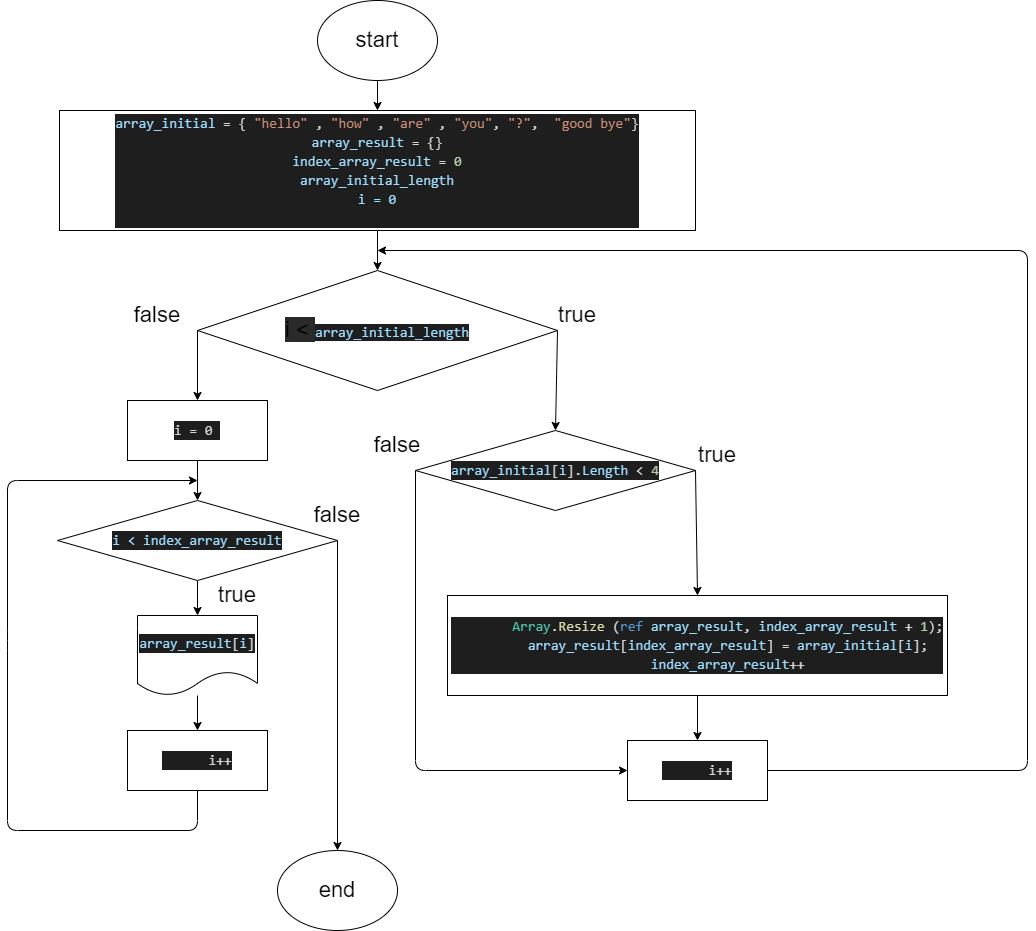

The diagram above was exported from draw.io. Its source (the exported page's mxGraphModel, read from the mxfile embedded in the PNG):
<mxGraphModel dx="1758" dy="1921" grid="1" gridSize="10" guides="1" tooltips="1" connect="1" arrows="1" fold="1" page="1" pageScale="1" pageWidth="827" pageHeight="1169" math="0" shadow="0">
  <root>
    <mxCell id="0" />
    <mxCell id="1" parent="0" />
    <mxCell id="4" value="" style="edgeStyle=none;html=1;fontSize=22;strokeWidth=1;startArrow=none;" parent="1" edge="1">
      <mxGeometry relative="1" as="geometry">
        <mxPoint x="390" y="170" as="targetPoint" />
        <mxPoint x="390" y="170" as="sourcePoint" />
      </mxGeometry>
    </mxCell>
    <mxCell id="57" style="edgeStyle=none;html=1;exitX=0.5;exitY=1;exitDx=0;exitDy=0;entryX=0.5;entryY=0;entryDx=0;entryDy=0;" edge="1" parent="1" source="2" target="21">
      <mxGeometry relative="1" as="geometry" />
    </mxCell>
    <mxCell id="2" value="&lt;font style=&quot;font-size: 22px&quot;&gt;start&lt;/font&gt;" style="ellipse;whiteSpace=wrap;html=1;strokeWidth=1;fontSize=22;" parent="1" vertex="1">
      <mxGeometry x="330" y="-110" width="120" height="80" as="geometry" />
    </mxCell>
    <mxCell id="33" style="edgeStyle=none;html=1;exitX=1;exitY=0.5;exitDx=0;exitDy=0;entryX=0.5;entryY=0;entryDx=0;entryDy=0;" edge="1" parent="1" source="5" target="31">
      <mxGeometry relative="1" as="geometry" />
    </mxCell>
    <mxCell id="47" style="edgeStyle=none;html=1;exitX=0;exitY=0.5;exitDx=0;exitDy=0;" edge="1" parent="1" source="5">
      <mxGeometry relative="1" as="geometry">
        <mxPoint x="210" y="290" as="targetPoint" />
      </mxGeometry>
    </mxCell>
    <mxCell id="5" value="&lt;span style=&quot;background-color: rgb(42 , 42 , 42)&quot;&gt;i &amp;lt;&amp;nbsp;&lt;/span&gt;&lt;span style=&quot;color: rgb(156 , 220 , 254) ; background-color: rgb(30 , 30 , 30) ; font-family: &amp;#34;consolas&amp;#34; , &amp;#34;courier new&amp;#34; , monospace ; font-size: 14px&quot;&gt;array_initial_length&lt;/span&gt;" style="rhombus;whiteSpace=wrap;html=1;rounded=0;strokeWidth=1;fontSize=22;" parent="1" vertex="1">
      <mxGeometry x="210" y="160" width="360" height="120" as="geometry" />
    </mxCell>
    <mxCell id="11" value="true" style="text;html=1;strokeColor=none;fillColor=none;align=center;verticalAlign=middle;whiteSpace=wrap;rounded=0;fontSize=22;" parent="1" vertex="1">
      <mxGeometry x="560" y="190" width="60" height="30" as="geometry" />
    </mxCell>
    <mxCell id="13" value="false" style="text;html=1;strokeColor=none;fillColor=none;align=center;verticalAlign=middle;whiteSpace=wrap;rounded=0;fontSize=22;" parent="1" vertex="1">
      <mxGeometry x="140" y="190" width="60" height="30" as="geometry" />
    </mxCell>
    <mxCell id="29" style="edgeStyle=none;html=1;fontSize=22;" parent="1" source="21" target="5" edge="1">
      <mxGeometry relative="1" as="geometry" />
    </mxCell>
    <mxCell id="21" value="&lt;div style=&quot;color: rgb(212 , 212 , 212) ; background-color: rgb(30 , 30 , 30) ; font-family: &amp;#34;consolas&amp;#34; , &amp;#34;courier new&amp;#34; , monospace ; font-size: 14px ; line-height: 19px&quot;&gt;&lt;div&gt;&lt;div style=&quot;line-height: 19px&quot;&gt;&lt;span style=&quot;color: #9cdcfe&quot;&gt;array_initial&lt;/span&gt; = { &lt;span style=&quot;color: #ce9178&quot;&gt;&quot;hello&quot;&lt;/span&gt; , &lt;span style=&quot;color: #ce9178&quot;&gt;&quot;how&quot;&lt;/span&gt; , &lt;span style=&quot;color: #ce9178&quot;&gt;&quot;are&quot;&lt;/span&gt; , &lt;span style=&quot;color: #ce9178&quot;&gt;&quot;you&quot;&lt;/span&gt;, &lt;span style=&quot;color: #ce9178&quot;&gt;&quot;?&quot;&lt;/span&gt;, &amp;nbsp;&lt;span style=&quot;color: #ce9178&quot;&gt;&quot;good bye&quot;&lt;/span&gt;}&lt;/div&gt;&lt;/div&gt;&lt;div style=&quot;line-height: 19px&quot;&gt;&lt;div style=&quot;font-family: &amp;#34;consolas&amp;#34; , &amp;#34;courier new&amp;#34; , monospace ; line-height: 19px&quot;&gt;&lt;span style=&quot;color: #9cdcfe&quot;&gt;array_result&lt;/span&gt; = {}&lt;/div&gt;&lt;div style=&quot;font-family: &amp;#34;consolas&amp;#34; , &amp;#34;courier new&amp;#34; , monospace ; line-height: 19px&quot;&gt;&lt;div style=&quot;font-family: &amp;#34;consolas&amp;#34; , &amp;#34;courier new&amp;#34; , monospace ; line-height: 19px&quot;&gt;&lt;span style=&quot;color: #9cdcfe&quot;&gt;index_array_result&lt;/span&gt; = &lt;span style=&quot;color: #b5cea8&quot;&gt;0&lt;/span&gt;&lt;/div&gt;&lt;div style=&quot;font-family: &amp;#34;consolas&amp;#34; , &amp;#34;courier new&amp;#34; , monospace ; line-height: 19px&quot;&gt;&lt;div style=&quot;line-height: 19px&quot;&gt;&lt;span style=&quot;color: #9cdcfe&quot;&gt;array_initial_length&lt;/span&gt;&lt;/div&gt;&lt;div style=&quot;line-height: 19px&quot;&gt;&lt;span style=&quot;color: #9cdcfe&quot;&gt;i = 0&lt;/span&gt;&lt;/div&gt;&lt;div style=&quot;line-height: 19px&quot;&gt;&lt;span style=&quot;color: #9cdcfe&quot;&gt;&lt;br&gt;&lt;/span&gt;&lt;/div&gt;&lt;/div&gt;&lt;/div&gt;&lt;/div&gt;&lt;div&gt;&lt;/div&gt;&lt;/div&gt;" style="rounded=0;whiteSpace=wrap;html=1;fontSize=22;" parent="1" vertex="1">
      <mxGeometry x="72" width="636" height="120" as="geometry" />
    </mxCell>
    <mxCell id="42" style="edgeStyle=none;html=1;exitX=1;exitY=0.5;exitDx=0;exitDy=0;entryX=0.5;entryY=0;entryDx=0;entryDy=0;" edge="1" parent="1" source="31" target="32">
      <mxGeometry relative="1" as="geometry" />
    </mxCell>
    <mxCell id="43" style="edgeStyle=none;html=1;exitX=0;exitY=0.5;exitDx=0;exitDy=0;entryX=0;entryY=0.5;entryDx=0;entryDy=0;" edge="1" parent="1" source="31" target="41">
      <mxGeometry relative="1" as="geometry">
        <Array as="points">
          <mxPoint x="428" y="660" />
        </Array>
      </mxGeometry>
    </mxCell>
    <mxCell id="31" value="&lt;div style=&quot;color: rgb(212 , 212 , 212) ; background-color: rgb(30 , 30 , 30) ; font-family: &amp;#34;consolas&amp;#34; , &amp;#34;courier new&amp;#34; , monospace ; font-size: 14px ; line-height: 19px&quot;&gt;&lt;span style=&quot;color: #9cdcfe&quot;&gt;array_initial&lt;/span&gt;[&lt;span style=&quot;color: #9cdcfe&quot;&gt;i&lt;/span&gt;].&lt;span style=&quot;color: #9cdcfe&quot;&gt;Length&lt;/span&gt; &amp;lt; &lt;span style=&quot;color: #b5cea8&quot;&gt;4&lt;/span&gt;&lt;/div&gt;" style="rhombus;whiteSpace=wrap;html=1;" vertex="1" parent="1">
      <mxGeometry x="428" y="320" width="280" height="80" as="geometry" />
    </mxCell>
    <mxCell id="46" style="edgeStyle=none;html=1;exitX=0.5;exitY=1;exitDx=0;exitDy=0;" edge="1" parent="1" source="32" target="41">
      <mxGeometry relative="1" as="geometry" />
    </mxCell>
    <mxCell id="32" value="&lt;div style=&quot;color: rgb(212 , 212 , 212) ; background-color: rgb(30 , 30 , 30) ; font-family: &amp;#34;consolas&amp;#34; , &amp;#34;courier new&amp;#34; , monospace ; font-size: 14px ; line-height: 19px&quot;&gt;&lt;div&gt;&amp;nbsp; &amp;nbsp; &amp;nbsp; &amp;nbsp; &lt;span style=&quot;color: #4ec9b0&quot;&gt;Array&lt;/span&gt;.&lt;span style=&quot;color: #dcdcaa&quot;&gt;Resize&lt;/span&gt; (&lt;span style=&quot;color: #569cd6&quot;&gt;ref&lt;/span&gt; &lt;span style=&quot;color: #9cdcfe&quot;&gt;array_result&lt;/span&gt;, &lt;span style=&quot;color: #9cdcfe&quot;&gt;index_array_result&lt;/span&gt; + &lt;span style=&quot;color: #b5cea8&quot;&gt;1&lt;/span&gt;);&lt;/div&gt;&lt;div&gt;&amp;nbsp; &amp;nbsp; &amp;nbsp; &amp;nbsp; &lt;span style=&quot;color: #9cdcfe&quot;&gt;array_result&lt;/span&gt;[&lt;span style=&quot;color: #9cdcfe&quot;&gt;index_array_result&lt;/span&gt;] = &lt;span style=&quot;color: #9cdcfe&quot;&gt;array_initial&lt;/span&gt;[&lt;span style=&quot;color: #9cdcfe&quot;&gt;i&lt;/span&gt;];&lt;/div&gt;&lt;div&gt;&amp;nbsp; &amp;nbsp; &amp;nbsp; &amp;nbsp; &lt;span style=&quot;color: #9cdcfe&quot;&gt;index_array_result&lt;/span&gt;++&lt;/div&gt;&lt;/div&gt;" style="rounded=0;whiteSpace=wrap;html=1;" vertex="1" parent="1">
      <mxGeometry x="460" y="485" width="500" height="100" as="geometry" />
    </mxCell>
    <mxCell id="36" value="true" style="text;html=1;strokeColor=none;fillColor=none;align=center;verticalAlign=middle;whiteSpace=wrap;rounded=0;fontSize=22;" vertex="1" parent="1">
      <mxGeometry x="700" y="330" width="60" height="30" as="geometry" />
    </mxCell>
    <mxCell id="45" style="edgeStyle=none;html=1;exitX=1;exitY=0.5;exitDx=0;exitDy=0;" edge="1" parent="1" source="41">
      <mxGeometry relative="1" as="geometry">
        <mxPoint x="390" y="140" as="targetPoint" />
        <Array as="points">
          <mxPoint x="1040" y="660" />
          <mxPoint x="1040" y="140" />
        </Array>
      </mxGeometry>
    </mxCell>
    <mxCell id="41" value="&lt;div style=&quot;color: rgb(212 , 212 , 212) ; background-color: rgb(30 , 30 , 30) ; font-family: &amp;#34;consolas&amp;#34; , &amp;#34;courier new&amp;#34; , monospace ; font-size: 14px ; line-height: 19px&quot;&gt;&lt;div&gt;&amp;nbsp; &amp;nbsp; &amp;nbsp; i++&lt;/div&gt;&lt;/div&gt;" style="rounded=0;whiteSpace=wrap;html=1;" vertex="1" parent="1">
      <mxGeometry x="640" y="630" width="140" height="60" as="geometry" />
    </mxCell>
    <mxCell id="44" value="false" style="text;html=1;strokeColor=none;fillColor=none;align=center;verticalAlign=middle;whiteSpace=wrap;rounded=0;fontSize=22;" vertex="1" parent="1">
      <mxGeometry x="380" y="320" width="60" height="30" as="geometry" />
    </mxCell>
    <mxCell id="54" style="edgeStyle=none;html=1;exitX=0.5;exitY=1;exitDx=0;exitDy=0;entryX=0.5;entryY=0;entryDx=0;entryDy=0;" edge="1" parent="1" source="48" target="49">
      <mxGeometry relative="1" as="geometry" />
    </mxCell>
    <mxCell id="48" value="&lt;div style=&quot;color: rgb(212 , 212 , 212) ; background-color: rgb(30 , 30 , 30) ; font-family: &amp;#34;consolas&amp;#34; , &amp;#34;courier new&amp;#34; , monospace ; font-size: 14px ; line-height: 19px&quot;&gt;&lt;div&gt;i = 0&amp;nbsp;&lt;/div&gt;&lt;/div&gt;" style="rounded=0;whiteSpace=wrap;html=1;" vertex="1" parent="1">
      <mxGeometry x="140" y="290" width="140" height="60" as="geometry" />
    </mxCell>
    <mxCell id="52" style="edgeStyle=none;html=1;exitX=0.5;exitY=1;exitDx=0;exitDy=0;entryX=0.5;entryY=0;entryDx=0;entryDy=0;" edge="1" parent="1" source="49" target="51">
      <mxGeometry relative="1" as="geometry" />
    </mxCell>
    <mxCell id="59" style="edgeStyle=none;html=1;exitX=1;exitY=0.5;exitDx=0;exitDy=0;entryX=0.5;entryY=0;entryDx=0;entryDy=0;" edge="1" parent="1" source="49" target="58">
      <mxGeometry relative="1" as="geometry" />
    </mxCell>
    <mxCell id="49" value="&lt;div style=&quot;background-color: rgb(30 , 30 , 30) ; font-family: &amp;#34;consolas&amp;#34; , &amp;#34;courier new&amp;#34; , monospace ; font-size: 14px ; line-height: 19px&quot;&gt;&lt;font color=&quot;#9cdcfe&quot;&gt;i &amp;lt;&amp;nbsp;&lt;/font&gt;&lt;span style=&quot;color: rgb(156 , 220 , 254) ; font-family: &amp;#34;consolas&amp;#34; , &amp;#34;courier new&amp;#34; , monospace&quot;&gt;index_array_result&lt;/span&gt;&lt;/div&gt;" style="rhombus;whiteSpace=wrap;html=1;" vertex="1" parent="1">
      <mxGeometry x="70" y="390" width="280" height="80" as="geometry" />
    </mxCell>
    <mxCell id="56" style="edgeStyle=none;html=1;exitX=0.5;exitY=1;exitDx=0;exitDy=0;" edge="1" parent="1" source="50">
      <mxGeometry relative="1" as="geometry">
        <mxPoint x="210" y="370" as="targetPoint" />
        <Array as="points">
          <mxPoint x="210" y="720" />
          <mxPoint x="20" y="720" />
          <mxPoint x="20" y="530" />
          <mxPoint x="20" y="370" />
        </Array>
      </mxGeometry>
    </mxCell>
    <mxCell id="50" value="&lt;div style=&quot;color: rgb(212 , 212 , 212) ; background-color: rgb(30 , 30 , 30) ; font-family: &amp;#34;consolas&amp;#34; , &amp;#34;courier new&amp;#34; , monospace ; font-size: 14px ; line-height: 19px&quot;&gt;&lt;div&gt;&amp;nbsp; &amp;nbsp; &amp;nbsp; i++&lt;/div&gt;&lt;/div&gt;" style="rounded=0;whiteSpace=wrap;html=1;" vertex="1" parent="1">
      <mxGeometry x="140" y="620" width="140" height="60" as="geometry" />
    </mxCell>
    <mxCell id="53" style="edgeStyle=none;html=1;entryX=0.5;entryY=0;entryDx=0;entryDy=0;" edge="1" parent="1" source="51" target="50">
      <mxGeometry relative="1" as="geometry" />
    </mxCell>
    <mxCell id="51" value="&lt;div style=&quot;color: rgb(212 , 212 , 212) ; background-color: rgb(30 , 30 , 30) ; font-family: &amp;#34;consolas&amp;#34; , &amp;#34;courier new&amp;#34; , monospace ; font-size: 14px ; line-height: 19px&quot;&gt;&lt;span style=&quot;color: #9cdcfe&quot;&gt;array_result&lt;/span&gt;[&lt;span style=&quot;color: #9cdcfe&quot;&gt;i&lt;/span&gt;]&lt;/div&gt;" style="shape=document;whiteSpace=wrap;html=1;boundedLbl=1;" vertex="1" parent="1">
      <mxGeometry x="150" y="505" width="120" height="80" as="geometry" />
    </mxCell>
    <mxCell id="55" value="true" style="text;html=1;strokeColor=none;fillColor=none;align=center;verticalAlign=middle;whiteSpace=wrap;rounded=0;fontSize=22;" vertex="1" parent="1">
      <mxGeometry x="220" y="470" width="60" height="30" as="geometry" />
    </mxCell>
    <mxCell id="58" value="&lt;font style=&quot;font-size: 22px&quot;&gt;end&lt;/font&gt;" style="ellipse;whiteSpace=wrap;html=1;strokeWidth=1;fontSize=22;" vertex="1" parent="1">
      <mxGeometry x="290" y="740" width="120" height="80" as="geometry" />
    </mxCell>
    <mxCell id="60" value="false" style="text;html=1;strokeColor=none;fillColor=none;align=center;verticalAlign=middle;whiteSpace=wrap;rounded=0;fontSize=22;" vertex="1" parent="1">
      <mxGeometry x="320" y="390" width="60" height="30" as="geometry" />
    </mxCell>
  </root>
</mxGraphModel>